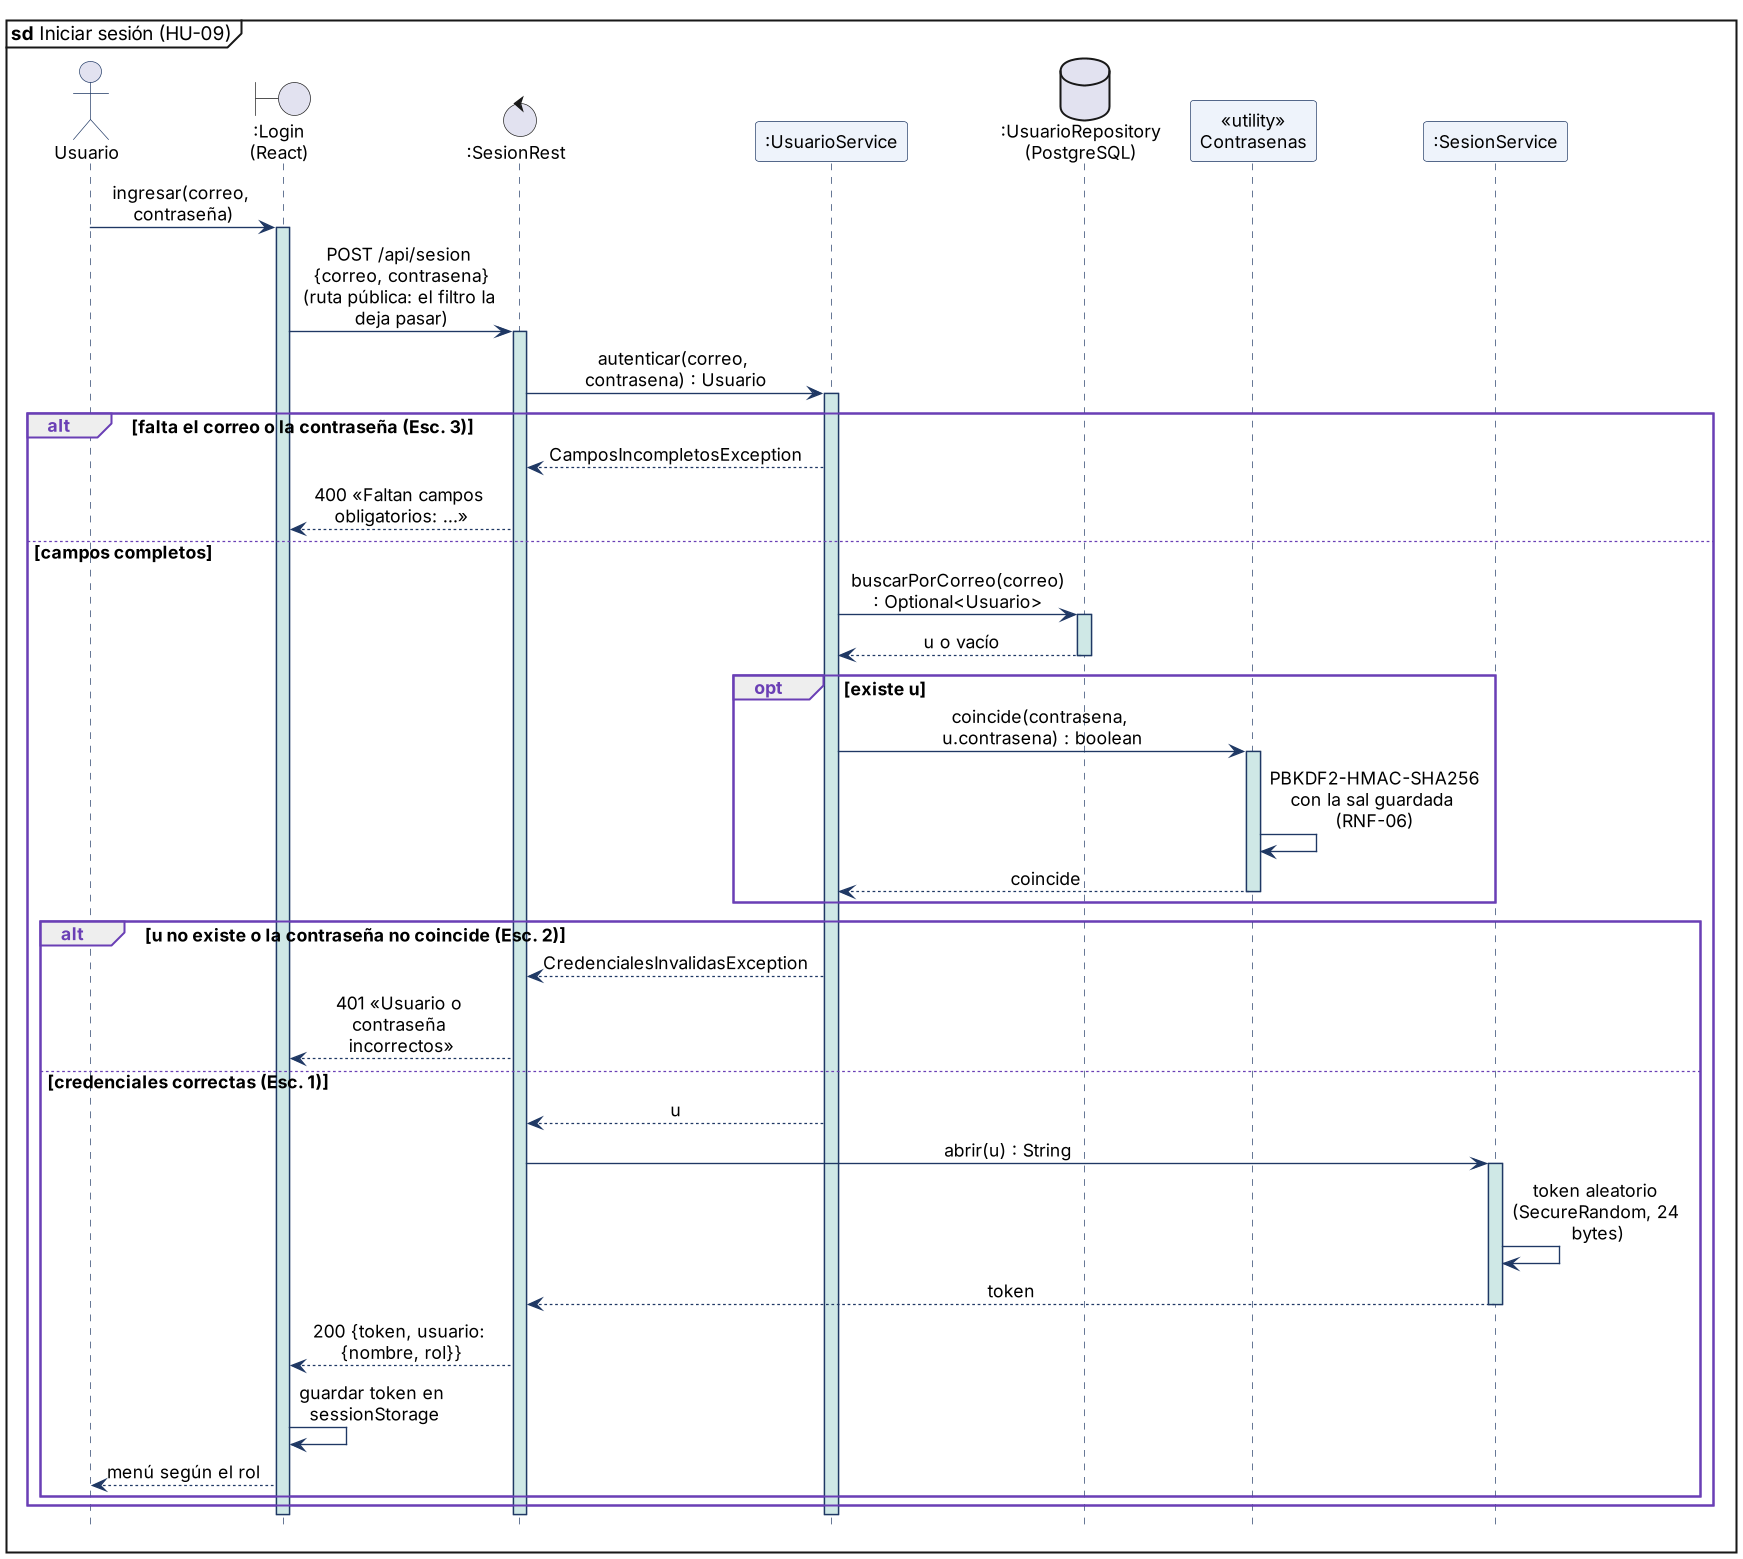

The diagram above was rendered by PlantUML. Its source (embedded in the PNG):
@startuml
skinparamlocked dpi 130
!include _style.iuml
mainframe **sd** Iniciar sesión (HU-09)
actor "Usuario" as U
boundary ":Login\n(React)" as UI
control ":SesionRest" as API
participant ":UsuarioService" as US
database ":UsuarioRepository\n(PostgreSQL)" as REPO
participant "«utility»\nContrasenas" as CR
participant ":SesionService" as SE

U -> UI : ingresar(correo, contraseña)
activate UI
UI -> API : POST /api/sesion {correo, contrasena}\n(ruta pública: el filtro la deja pasar)
activate API
API -> US : autenticar(correo, contrasena) : Usuario
activate US
alt falta el correo o la contraseña (Esc. 3)
  US --> API : CamposIncompletosException
  API --> UI : 400 «Faltan campos obligatorios: …»
else campos completos
  US -> REPO : buscarPorCorreo(correo) : Optional<Usuario>
  activate REPO
  REPO --> US : u o vacío
  deactivate REPO
  opt existe u
    US -> CR : coincide(contrasena, u.contrasena) : boolean
    activate CR
    CR -> CR : PBKDF2-HMAC-SHA256\ncon la sal guardada (RNF-06)
    CR --> US : coincide
    deactivate CR
  end
  alt u no existe o la contraseña no coincide (Esc. 2)
    US --> API : CredencialesInvalidasException
    API --> UI : 401 «Usuario o contraseña incorrectos»
  else credenciales correctas (Esc. 1)
    US --> API : u
    API -> SE : abrir(u) : String
    activate SE
    SE -> SE : token aleatorio (SecureRandom, 24 bytes)
    SE --> API : token
    deactivate SE
    API --> UI : 200 {token, usuario: {nombre, rol}}
    UI -> UI : guardar token en sessionStorage
    UI --> U : menú según el rol
  end
end
deactivate US
deactivate API
deactivate UI
@enduml